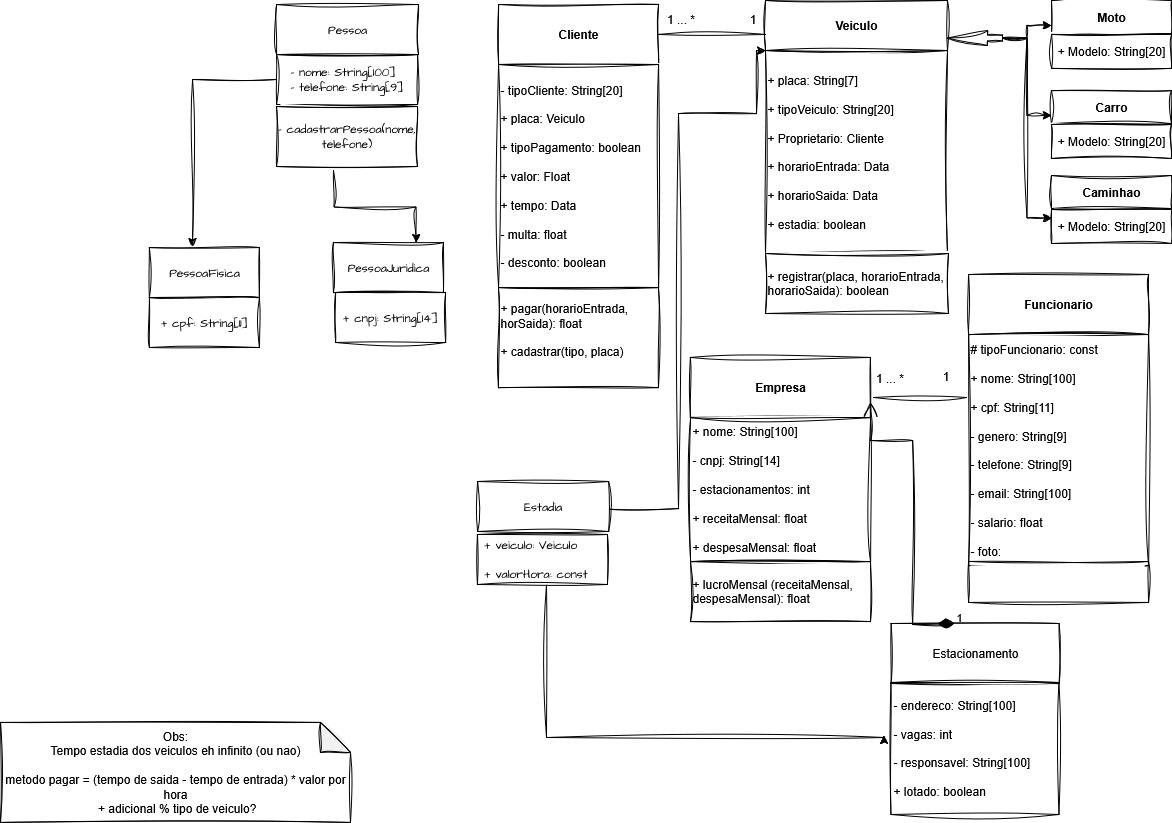

The diagram above was exported from draw.io. Its source (the exported page's mxGraphModel, read from the mxfile embedded in the PNG):
<mxGraphModel dx="2202" dy="813" grid="0" gridSize="10" guides="1" tooltips="1" connect="1" arrows="1" fold="1" page="1" pageScale="1" pageWidth="827" pageHeight="1169" math="0" shadow="0">
  <root>
    <mxCell id="0" />
    <mxCell id="1" parent="0" />
    <mxCell id="asFsRHuRsZpiJYUCUDqs-1" value="&lt;div&gt;&lt;b&gt;Cliente&lt;/b&gt;&lt;/div&gt;" style="rounded=0;whiteSpace=wrap;html=1;labelBackgroundColor=none;sketch=1;curveFitting=1;jiggle=2;" parent="1" vertex="1">
      <mxGeometry x="70" y="70" width="160" height="60" as="geometry" />
    </mxCell>
    <mxCell id="asFsRHuRsZpiJYUCUDqs-3" value="&lt;b&gt;Funcionario&lt;/b&gt;" style="rounded=0;whiteSpace=wrap;html=1;labelBackgroundColor=none;sketch=1;curveFitting=1;jiggle=2;" parent="1" vertex="1">
      <mxGeometry x="540" y="340" width="180" height="60" as="geometry" />
    </mxCell>
    <mxCell id="asFsRHuRsZpiJYUCUDqs-7" value="&lt;div align=&quot;left&quot;&gt;+ pagar(horarioEntrada, horSaida): float&lt;/div&gt;&lt;div align=&quot;left&quot;&gt;&lt;br&gt;&lt;/div&gt;&lt;div align=&quot;left&quot;&gt;&lt;div align=&quot;left&quot;&gt;+ cadastrar(tipo, placa)&lt;/div&gt;&lt;br&gt;&lt;/div&gt;" style="rounded=0;whiteSpace=wrap;html=1;align=left;labelBackgroundColor=none;sketch=1;curveFitting=1;jiggle=2;" parent="1" vertex="1">
      <mxGeometry x="70" y="353" width="160" height="100" as="geometry" />
    </mxCell>
    <mxCell id="asFsRHuRsZpiJYUCUDqs-9" value="&lt;div align=&quot;left&quot;&gt;- tipoCliente: String[20]&lt;/div&gt;&lt;div align=&quot;left&quot;&gt;&lt;br&gt;&lt;/div&gt;&lt;div align=&quot;left&quot;&gt;+ placa: Veiculo&lt;/div&gt;&lt;div align=&quot;left&quot;&gt;&lt;br&gt;&lt;/div&gt;&lt;div align=&quot;left&quot;&gt;+ tipoPagamento: boolean&lt;/div&gt;&lt;div align=&quot;left&quot;&gt;&lt;br&gt;&lt;/div&gt;&lt;div align=&quot;left&quot;&gt;+ valor: Float&lt;/div&gt;&lt;div align=&quot;left&quot;&gt;&lt;br&gt;&lt;/div&gt;&lt;div align=&quot;left&quot;&gt;+ tempo: Data&lt;/div&gt;&lt;div align=&quot;left&quot;&gt;&lt;br&gt;&lt;/div&gt;&lt;div align=&quot;left&quot;&gt;- multa: float&lt;/div&gt;&lt;div&gt;&lt;br&gt;&lt;/div&gt;&lt;div&gt;- desconto: boolean&lt;/div&gt;" style="rounded=0;whiteSpace=wrap;html=1;align=left;labelBackgroundColor=none;sketch=1;curveFitting=1;jiggle=2;" parent="1" vertex="1">
      <mxGeometry x="70" y="130" width="160" height="223" as="geometry" />
    </mxCell>
    <mxCell id="asFsRHuRsZpiJYUCUDqs-10" value="&lt;div align=&quot;left&quot;&gt;# tipoFuncionario: const&lt;/div&gt;&lt;div align=&quot;left&quot;&gt;&lt;br&gt;&lt;/div&gt;&lt;div align=&quot;left&quot;&gt;+ nome: String[100]&lt;/div&gt;&lt;div align=&quot;left&quot;&gt;&lt;br&gt;&lt;/div&gt;&lt;div align=&quot;left&quot;&gt;+ cpf: String[11]&lt;/div&gt;&lt;div&gt;&lt;br&gt;&lt;/div&gt;&lt;div&gt;- genero: String[9]&lt;/div&gt;&lt;div&gt;&lt;br&gt;&lt;/div&gt;&lt;div&gt;- telefone: String[9]&lt;/div&gt;&lt;div&gt;&lt;br&gt;&lt;/div&gt;&lt;div&gt;- email: String[100]&lt;/div&gt;&lt;div&gt;&lt;br&gt;&lt;/div&gt;&lt;div&gt;- salario: float&lt;/div&gt;&lt;div&gt;&lt;br&gt;&lt;/div&gt;&lt;div&gt;- foto:&amp;nbsp;&lt;/div&gt;" style="rounded=0;whiteSpace=wrap;html=1;align=left;labelBackgroundColor=none;sketch=1;curveFitting=1;jiggle=2;" parent="1" vertex="1">
      <mxGeometry x="540" y="400" width="180" height="231" as="geometry" />
    </mxCell>
    <mxCell id="asFsRHuRsZpiJYUCUDqs-11" value="" style="rounded=0;whiteSpace=wrap;html=1;align=left;labelBackgroundColor=none;sketch=1;curveFitting=1;jiggle=2;" parent="1" vertex="1">
      <mxGeometry x="540" y="627" width="180" height="41" as="geometry" />
    </mxCell>
    <mxCell id="Jwm0WNeothXHNG8kwSUO-1" value="&lt;b&gt;Veiculo&lt;/b&gt;" style="html=1;whiteSpace=wrap;labelBackgroundColor=none;rounded=0;sketch=1;curveFitting=1;jiggle=2;" vertex="1" parent="1">
      <mxGeometry x="337" y="66" width="182" height="50" as="geometry" />
    </mxCell>
    <mxCell id="Jwm0WNeothXHNG8kwSUO-2" value="&lt;div align=&quot;left&quot;&gt;+ placa: String[7]&lt;/div&gt;&lt;div align=&quot;left&quot;&gt;&lt;br&gt;&lt;/div&gt;&lt;div align=&quot;left&quot;&gt;+ tipoVeiculo: String[20]&lt;/div&gt;&lt;div align=&quot;left&quot;&gt;&lt;br&gt;&lt;/div&gt;&lt;div align=&quot;left&quot;&gt;+ Proprietario: Cliente&lt;/div&gt;&lt;div&gt;&lt;br&gt;&lt;/div&gt;&lt;div&gt;&lt;div align=&quot;left&quot;&gt;+ horarioEntrada: Data&lt;/div&gt;&lt;div align=&quot;left&quot;&gt;&lt;br&gt;&lt;/div&gt;&lt;div align=&quot;left&quot;&gt;+ horarioSaida: Data&lt;/div&gt;&lt;br&gt;&lt;/div&gt;&lt;div&gt;+ estadia: boolean&lt;/div&gt;" style="html=1;whiteSpace=wrap;align=left;labelBackgroundColor=none;rounded=0;sketch=1;curveFitting=1;jiggle=2;" vertex="1" parent="1">
      <mxGeometry x="337" y="116" width="182" height="203" as="geometry" />
    </mxCell>
    <mxCell id="Jwm0WNeothXHNG8kwSUO-4" value="&lt;b&gt;Empresa&lt;/b&gt;" style="rounded=0;whiteSpace=wrap;html=1;labelBackgroundColor=none;sketch=1;curveFitting=1;jiggle=2;" vertex="1" parent="1">
      <mxGeometry x="262" y="423" width="180" height="60" as="geometry" />
    </mxCell>
    <mxCell id="Jwm0WNeothXHNG8kwSUO-5" value="&lt;div align=&quot;left&quot;&gt;+ nome: String[100]&lt;/div&gt;&lt;div align=&quot;left&quot;&gt;&lt;br&gt;&lt;/div&gt;&lt;div align=&quot;left&quot;&gt;- cnpj: String[14]&lt;/div&gt;&lt;div align=&quot;left&quot;&gt;&lt;br&gt;&lt;/div&gt;&lt;div align=&quot;left&quot;&gt;- estacionamentos: int&lt;/div&gt;&lt;div align=&quot;left&quot;&gt;&lt;br&gt;&lt;/div&gt;&lt;div align=&quot;left&quot;&gt;+ receitaMensal: float&lt;/div&gt;&lt;div align=&quot;left&quot;&gt;&lt;br&gt;&lt;/div&gt;&lt;div align=&quot;left&quot;&gt;+ despesaMensal: float&lt;/div&gt;" style="rounded=0;whiteSpace=wrap;html=1;align=left;labelBackgroundColor=none;sketch=1;curveFitting=1;jiggle=2;" vertex="1" parent="1">
      <mxGeometry x="262" y="483" width="180" height="144" as="geometry" />
    </mxCell>
    <mxCell id="Jwm0WNeothXHNG8kwSUO-6" value="&lt;div align=&quot;left&quot;&gt;+ lucroMensal (receitaMensal, despesaMensal): float&lt;/div&gt;" style="rounded=0;whiteSpace=wrap;html=1;align=left;labelBackgroundColor=none;sketch=1;curveFitting=1;jiggle=2;" vertex="1" parent="1">
      <mxGeometry x="262" y="627" width="180" height="60" as="geometry" />
    </mxCell>
    <mxCell id="Jwm0WNeothXHNG8kwSUO-9" value="&lt;div&gt;Obs:&lt;/div&gt;&lt;div&gt;Tempo estadia dos veiculos eh infinito (ou nao)&lt;/div&gt;&lt;div&gt;&lt;br&gt;&lt;/div&gt;&lt;div&gt;metodo pagar = (tempo de saida - tempo de entrada) * valor por hora&lt;/div&gt;&amp;nbsp;+ adicional % tipo de veiculo?" style="shape=note;whiteSpace=wrap;html=1;backgroundOutline=1;darkOpacity=0.05;labelBackgroundColor=none;rounded=0;sketch=1;curveFitting=1;jiggle=2;" vertex="1" parent="1">
      <mxGeometry x="-428" y="788" width="350" height="100" as="geometry" />
    </mxCell>
    <mxCell id="Jwm0WNeothXHNG8kwSUO-11" value="" style="line;strokeWidth=1;fillColor=none;align=left;verticalAlign=middle;spacingTop=-1;spacingLeft=3;spacingRight=3;rotatable=0;labelPosition=right;points=[];portConstraint=eastwest;labelBackgroundColor=none;rounded=0;sketch=1;curveFitting=1;jiggle=2;" vertex="1" parent="1">
      <mxGeometry x="230" y="96" width="107" height="8" as="geometry" />
    </mxCell>
    <mxCell id="Jwm0WNeothXHNG8kwSUO-12" value="1 ... *" style="text;html=1;align=center;verticalAlign=middle;whiteSpace=wrap;rounded=0;labelBackgroundColor=none;sketch=1;curveFitting=1;jiggle=2;" vertex="1" parent="1">
      <mxGeometry x="230" y="70" width="45" height="30" as="geometry" />
    </mxCell>
    <mxCell id="Jwm0WNeothXHNG8kwSUO-13" value="1" style="text;html=1;align=center;verticalAlign=middle;whiteSpace=wrap;rounded=0;labelBackgroundColor=none;sketch=1;curveFitting=1;jiggle=2;" vertex="1" parent="1">
      <mxGeometry x="302" y="70" width="45" height="30" as="geometry" />
    </mxCell>
    <mxCell id="Jwm0WNeothXHNG8kwSUO-14" value="" style="line;strokeWidth=1;fillColor=none;align=left;verticalAlign=middle;spacingTop=-1;spacingLeft=3;spacingRight=3;rotatable=0;labelPosition=right;points=[];portConstraint=eastwest;labelBackgroundColor=none;rounded=0;sketch=1;curveFitting=1;jiggle=2;" vertex="1" parent="1">
      <mxGeometry x="445" y="459" width="93" height="8" as="geometry" />
    </mxCell>
    <mxCell id="Jwm0WNeothXHNG8kwSUO-15" value="1 ... *" style="text;html=1;align=center;verticalAlign=middle;whiteSpace=wrap;rounded=0;labelBackgroundColor=none;sketch=1;curveFitting=1;jiggle=2;" vertex="1" parent="1">
      <mxGeometry x="439" y="429" width="45" height="30" as="geometry" />
    </mxCell>
    <mxCell id="Jwm0WNeothXHNG8kwSUO-16" value="1" style="text;html=1;align=center;verticalAlign=middle;whiteSpace=wrap;rounded=0;labelBackgroundColor=none;sketch=1;curveFitting=1;jiggle=2;" vertex="1" parent="1">
      <mxGeometry x="495" y="427" width="45" height="30" as="geometry" />
    </mxCell>
    <mxCell id="Jwm0WNeothXHNG8kwSUO-19" value="&lt;div align=&quot;left&quot;&gt;+ registrar(placa,&amp;nbsp;horarioEntrada, horarioSaida): boolean&lt;/div&gt;" style="rounded=0;whiteSpace=wrap;html=1;align=left;labelBackgroundColor=none;sketch=1;curveFitting=1;jiggle=2;" vertex="1" parent="1">
      <mxGeometry x="337" y="319" width="183" height="60" as="geometry" />
    </mxCell>
    <mxCell id="Jwm0WNeothXHNG8kwSUO-20" value="&lt;b&gt;Moto&lt;/b&gt;" style="rounded=0;whiteSpace=wrap;html=1;labelBackgroundColor=none;sketch=1;curveFitting=1;jiggle=2;" vertex="1" parent="1">
      <mxGeometry x="623" y="66" width="120" height="33" as="geometry" />
    </mxCell>
    <mxCell id="Jwm0WNeothXHNG8kwSUO-21" value="+ Modelo: String[20]" style="rounded=0;whiteSpace=wrap;html=1;labelBackgroundColor=none;sketch=1;curveFitting=1;jiggle=2;" vertex="1" parent="1">
      <mxGeometry x="623" y="100" width="120" height="34" as="geometry" />
    </mxCell>
    <mxCell id="Jwm0WNeothXHNG8kwSUO-22" value="&lt;b&gt;Carro&lt;/b&gt;" style="rounded=0;whiteSpace=wrap;html=1;labelBackgroundColor=none;sketch=1;curveFitting=1;jiggle=2;" vertex="1" parent="1">
      <mxGeometry x="623" y="156" width="120" height="33" as="geometry" />
    </mxCell>
    <mxCell id="Jwm0WNeothXHNG8kwSUO-23" value="+ Modelo: String[20]" style="rounded=0;whiteSpace=wrap;html=1;labelBackgroundColor=none;sketch=1;curveFitting=1;jiggle=2;" vertex="1" parent="1">
      <mxGeometry x="623" y="190" width="120" height="34" as="geometry" />
    </mxCell>
    <mxCell id="Jwm0WNeothXHNG8kwSUO-24" value="&lt;b&gt;Caminhao&lt;/b&gt;" style="rounded=0;whiteSpace=wrap;html=1;labelBackgroundColor=none;sketch=1;curveFitting=1;jiggle=2;" vertex="1" parent="1">
      <mxGeometry x="623" y="241" width="120" height="33" as="geometry" />
    </mxCell>
    <mxCell id="Jwm0WNeothXHNG8kwSUO-25" value="+ Modelo: String[20]" style="rounded=0;whiteSpace=wrap;html=1;labelBackgroundColor=none;sketch=1;curveFitting=1;jiggle=2;" vertex="1" parent="1">
      <mxGeometry x="623" y="275" width="120" height="34" as="geometry" />
    </mxCell>
    <mxCell id="Jwm0WNeothXHNG8kwSUO-28" style="edgeStyle=orthogonalEdgeStyle;rounded=0;orthogonalLoop=1;jettySize=auto;html=1;entryX=0;entryY=0.75;entryDx=0;entryDy=0;labelBackgroundColor=none;fontColor=default;sketch=1;curveFitting=1;jiggle=2;" edge="1" parent="1" source="Jwm0WNeothXHNG8kwSUO-26" target="Jwm0WNeothXHNG8kwSUO-20">
      <mxGeometry relative="1" as="geometry" />
    </mxCell>
    <mxCell id="Jwm0WNeothXHNG8kwSUO-29" style="edgeStyle=orthogonalEdgeStyle;rounded=0;orthogonalLoop=1;jettySize=auto;html=1;entryX=0;entryY=0.75;entryDx=0;entryDy=0;labelBackgroundColor=none;fontColor=default;sketch=1;curveFitting=1;jiggle=2;" edge="1" parent="1" source="Jwm0WNeothXHNG8kwSUO-26" target="Jwm0WNeothXHNG8kwSUO-22">
      <mxGeometry relative="1" as="geometry" />
    </mxCell>
    <mxCell id="Jwm0WNeothXHNG8kwSUO-30" style="edgeStyle=orthogonalEdgeStyle;rounded=0;orthogonalLoop=1;jettySize=auto;html=1;entryX=0;entryY=0.25;entryDx=0;entryDy=0;labelBackgroundColor=none;fontColor=default;sketch=1;curveFitting=1;jiggle=2;" edge="1" parent="1" source="Jwm0WNeothXHNG8kwSUO-26" target="Jwm0WNeothXHNG8kwSUO-25">
      <mxGeometry relative="1" as="geometry" />
    </mxCell>
    <mxCell id="Jwm0WNeothXHNG8kwSUO-26" value="" style="html=1;shadow=0;dashed=0;align=center;verticalAlign=middle;shape=mxgraph.arrows2.arrow;dy=0.6;dx=40;notch=0;rotation=-180;labelBackgroundColor=none;rounded=0;sketch=1;curveFitting=1;jiggle=2;" vertex="1" parent="1">
      <mxGeometry x="519" y="96" width="55" height="15" as="geometry" />
    </mxCell>
    <mxCell id="Jwm0WNeothXHNG8kwSUO-31" value="Estacionamento" style="rounded=0;whiteSpace=wrap;html=1;labelBackgroundColor=none;sketch=1;curveFitting=1;jiggle=2;" vertex="1" parent="1">
      <mxGeometry x="462.5" y="689" width="168" height="60" as="geometry" />
    </mxCell>
    <mxCell id="Jwm0WNeothXHNG8kwSUO-32" value="&lt;div align=&quot;left&quot;&gt;- endereco: String[100]&lt;/div&gt;&lt;div align=&quot;left&quot;&gt;&lt;br&gt;&lt;/div&gt;&lt;div align=&quot;left&quot;&gt;- vagas: int&lt;/div&gt;&lt;div align=&quot;left&quot;&gt;&lt;br&gt;&lt;/div&gt;&lt;div align=&quot;left&quot;&gt;- responsavel: String[100]&lt;/div&gt;&lt;div align=&quot;left&quot;&gt;&lt;br&gt;&lt;/div&gt;&lt;div align=&quot;left&quot;&gt;+ lotado: boolean&lt;/div&gt;" style="rounded=0;whiteSpace=wrap;html=1;labelBackgroundColor=none;align=left;sketch=1;curveFitting=1;jiggle=2;" vertex="1" parent="1">
      <mxGeometry x="462.5" y="748" width="168" height="132" as="geometry" />
    </mxCell>
    <mxCell id="Jwm0WNeothXHNG8kwSUO-35" value="1" style="endArrow=open;html=1;endSize=12;startArrow=diamondThin;startSize=14;startFill=1;edgeStyle=orthogonalEdgeStyle;align=left;verticalAlign=bottom;rounded=0;entryX=1;entryY=0.75;entryDx=0;entryDy=0;labelBackgroundColor=none;fontColor=default;sketch=1;curveFitting=1;jiggle=2;" edge="1" parent="1" target="Jwm0WNeothXHNG8kwSUO-4">
      <mxGeometry x="-1" y="3" relative="1" as="geometry">
        <mxPoint x="526" y="689" as="sourcePoint" />
        <mxPoint x="686" y="689" as="targetPoint" />
        <Array as="points">
          <mxPoint x="520" y="689" />
          <mxPoint x="520" y="690" />
          <mxPoint x="484" y="690" />
          <mxPoint x="484" y="506" />
          <mxPoint x="442" y="506" />
        </Array>
      </mxGeometry>
    </mxCell>
    <mxCell id="Jwm0WNeothXHNG8kwSUO-46" style="edgeStyle=orthogonalEdgeStyle;rounded=0;sketch=1;hachureGap=4;jiggle=2;curveFitting=1;orthogonalLoop=1;jettySize=auto;html=1;entryX=0;entryY=0;entryDx=0;entryDy=0;fontFamily=Architects Daughter;fontSource=https%3A%2F%2Ffonts.googleapis.com%2Fcss%3Ffamily%3DArchitects%2BDaughter;" edge="1" parent="1">
      <mxGeometry relative="1" as="geometry">
        <mxPoint x="118" y="650" as="sourcePoint" />
        <mxPoint x="455.5" y="801" as="targetPoint" />
        <Array as="points">
          <mxPoint x="118" y="803" />
          <mxPoint x="456" y="803" />
        </Array>
      </mxGeometry>
    </mxCell>
    <mxCell id="Jwm0WNeothXHNG8kwSUO-48" style="edgeStyle=orthogonalEdgeStyle;rounded=0;sketch=1;hachureGap=4;jiggle=2;curveFitting=1;orthogonalLoop=1;jettySize=auto;html=1;entryX=0;entryY=0;entryDx=0;entryDy=0;fontFamily=Architects Daughter;fontSource=https%3A%2F%2Ffonts.googleapis.com%2Fcss%3Ffamily%3DArchitects%2BDaughter;" edge="1" parent="1" target="Jwm0WNeothXHNG8kwSUO-2">
      <mxGeometry relative="1" as="geometry">
        <mxPoint x="171" y="574" as="sourcePoint" />
        <mxPoint x="328" y="118" as="targetPoint" />
        <Array as="points">
          <mxPoint x="250" y="574" />
          <mxPoint x="250" y="179" />
          <mxPoint x="328" y="179" />
          <mxPoint x="328" y="116" />
        </Array>
      </mxGeometry>
    </mxCell>
    <mxCell id="Jwm0WNeothXHNG8kwSUO-36" value="Estadia" style="html=1;whiteSpace=wrap;sketch=1;hachureGap=4;jiggle=2;curveFitting=1;fontFamily=Architects Daughter;fontSource=https%3A%2F%2Ffonts.googleapis.com%2Fcss%3Ffamily%3DArchitects%2BDaughter;" vertex="1" parent="1">
      <mxGeometry x="49" y="547" width="131" height="50" as="geometry" />
    </mxCell>
    <mxCell id="Jwm0WNeothXHNG8kwSUO-37" value="&lt;div align=&quot;left&quot;&gt;&amp;nbsp;+ veiculo: Veiculo&lt;/div&gt;&lt;div align=&quot;left&quot;&gt;&lt;br&gt;&lt;/div&gt;&lt;div align=&quot;left&quot;&gt;&amp;nbsp;+ valorHora: const&lt;/div&gt;" style="html=1;whiteSpace=wrap;sketch=1;hachureGap=4;jiggle=2;curveFitting=1;fontFamily=Architects Daughter;fontSource=https%3A%2F%2Ffonts.googleapis.com%2Fcss%3Ffamily%3DArchitects%2BDaughter;align=left;" vertex="1" parent="1">
      <mxGeometry x="49" y="600" width="130" height="50" as="geometry" />
    </mxCell>
    <mxCell id="Jwm0WNeothXHNG8kwSUO-38" value="Pessoa" style="html=1;whiteSpace=wrap;sketch=1;hachureGap=4;jiggle=2;curveFitting=1;fontFamily=Architects Daughter;fontSource=https%3A%2F%2Ffonts.googleapis.com%2Fcss%3Ffamily%3DArchitects%2BDaughter;" vertex="1" parent="1">
      <mxGeometry x="-152" y="70" width="142" height="50" as="geometry" />
    </mxCell>
    <mxCell id="Jwm0WNeothXHNG8kwSUO-45" style="edgeStyle=orthogonalEdgeStyle;rounded=0;sketch=1;hachureGap=4;jiggle=2;curveFitting=1;orthogonalLoop=1;jettySize=auto;html=1;entryX=0.75;entryY=0;entryDx=0;entryDy=0;fontFamily=Architects Daughter;fontSource=https%3A%2F%2Ffonts.googleapis.com%2Fcss%3Ffamily%3DArchitects%2BDaughter;" edge="1" parent="1" target="Jwm0WNeothXHNG8kwSUO-42">
      <mxGeometry relative="1" as="geometry">
        <mxPoint x="-95" y="236" as="sourcePoint" />
      </mxGeometry>
    </mxCell>
    <mxCell id="Jwm0WNeothXHNG8kwSUO-39" value="&lt;div align=&quot;left&quot;&gt;- nome: String[100]&lt;/div&gt;&lt;div align=&quot;left&quot;&gt;- telefone: String[9]&lt;/div&gt;" style="html=1;whiteSpace=wrap;sketch=1;hachureGap=4;jiggle=2;curveFitting=1;fontFamily=Architects Daughter;fontSource=https%3A%2F%2Ffonts.googleapis.com%2Fcss%3Ffamily%3DArchitects%2BDaughter;" vertex="1" parent="1">
      <mxGeometry x="-152" y="120" width="141" height="50" as="geometry" />
    </mxCell>
    <mxCell id="Jwm0WNeothXHNG8kwSUO-40" value="PessoaFisica" style="html=1;whiteSpace=wrap;sketch=1;hachureGap=4;jiggle=2;curveFitting=1;fontFamily=Architects Daughter;fontSource=https%3A%2F%2Ffonts.googleapis.com%2Fcss%3Ffamily%3DArchitects%2BDaughter;" vertex="1" parent="1">
      <mxGeometry x="-279" y="313" width="110" height="50" as="geometry" />
    </mxCell>
    <mxCell id="Jwm0WNeothXHNG8kwSUO-41" value="+ cpf: String[11]" style="html=1;whiteSpace=wrap;sketch=1;hachureGap=4;jiggle=2;curveFitting=1;fontFamily=Architects Daughter;fontSource=https%3A%2F%2Ffonts.googleapis.com%2Fcss%3Ffamily%3DArchitects%2BDaughter;" vertex="1" parent="1">
      <mxGeometry x="-279" y="363" width="110" height="50" as="geometry" />
    </mxCell>
    <mxCell id="Jwm0WNeothXHNG8kwSUO-42" value="PessoaJuridica" style="html=1;whiteSpace=wrap;sketch=1;hachureGap=4;jiggle=2;curveFitting=1;fontFamily=Architects Daughter;fontSource=https%3A%2F%2Ffonts.googleapis.com%2Fcss%3Ffamily%3DArchitects%2BDaughter;" vertex="1" parent="1">
      <mxGeometry x="-95" y="308" width="110" height="50" as="geometry" />
    </mxCell>
    <mxCell id="Jwm0WNeothXHNG8kwSUO-43" value="&lt;div&gt;+ cnpj: String[14]&lt;/div&gt;" style="html=1;whiteSpace=wrap;sketch=1;hachureGap=4;jiggle=2;curveFitting=1;fontFamily=Architects Daughter;fontSource=https%3A%2F%2Ffonts.googleapis.com%2Fcss%3Ffamily%3DArchitects%2BDaughter;" vertex="1" parent="1">
      <mxGeometry x="-93" y="358" width="110" height="50" as="geometry" />
    </mxCell>
    <mxCell id="Jwm0WNeothXHNG8kwSUO-44" style="edgeStyle=orthogonalEdgeStyle;rounded=0;sketch=1;hachureGap=4;jiggle=2;curveFitting=1;orthogonalLoop=1;jettySize=auto;html=1;entryX=0.391;entryY=-0.02;entryDx=0;entryDy=0;entryPerimeter=0;fontFamily=Architects Daughter;fontSource=https%3A%2F%2Ffonts.googleapis.com%2Fcss%3Ffamily%3DArchitects%2BDaughter;" edge="1" parent="1" source="Jwm0WNeothXHNG8kwSUO-39" target="Jwm0WNeothXHNG8kwSUO-40">
      <mxGeometry relative="1" as="geometry" />
    </mxCell>
    <mxCell id="Jwm0WNeothXHNG8kwSUO-49" value="- cadastrarPessoa(nome, telefone)" style="rounded=0;whiteSpace=wrap;html=1;sketch=1;hachureGap=4;jiggle=2;curveFitting=1;fontFamily=Architects Daughter;fontSource=https%3A%2F%2Ffonts.googleapis.com%2Fcss%3Ffamily%3DArchitects%2BDaughter;" vertex="1" parent="1">
      <mxGeometry x="-152" y="172" width="141" height="60" as="geometry" />
    </mxCell>
  </root>
</mxGraphModel>